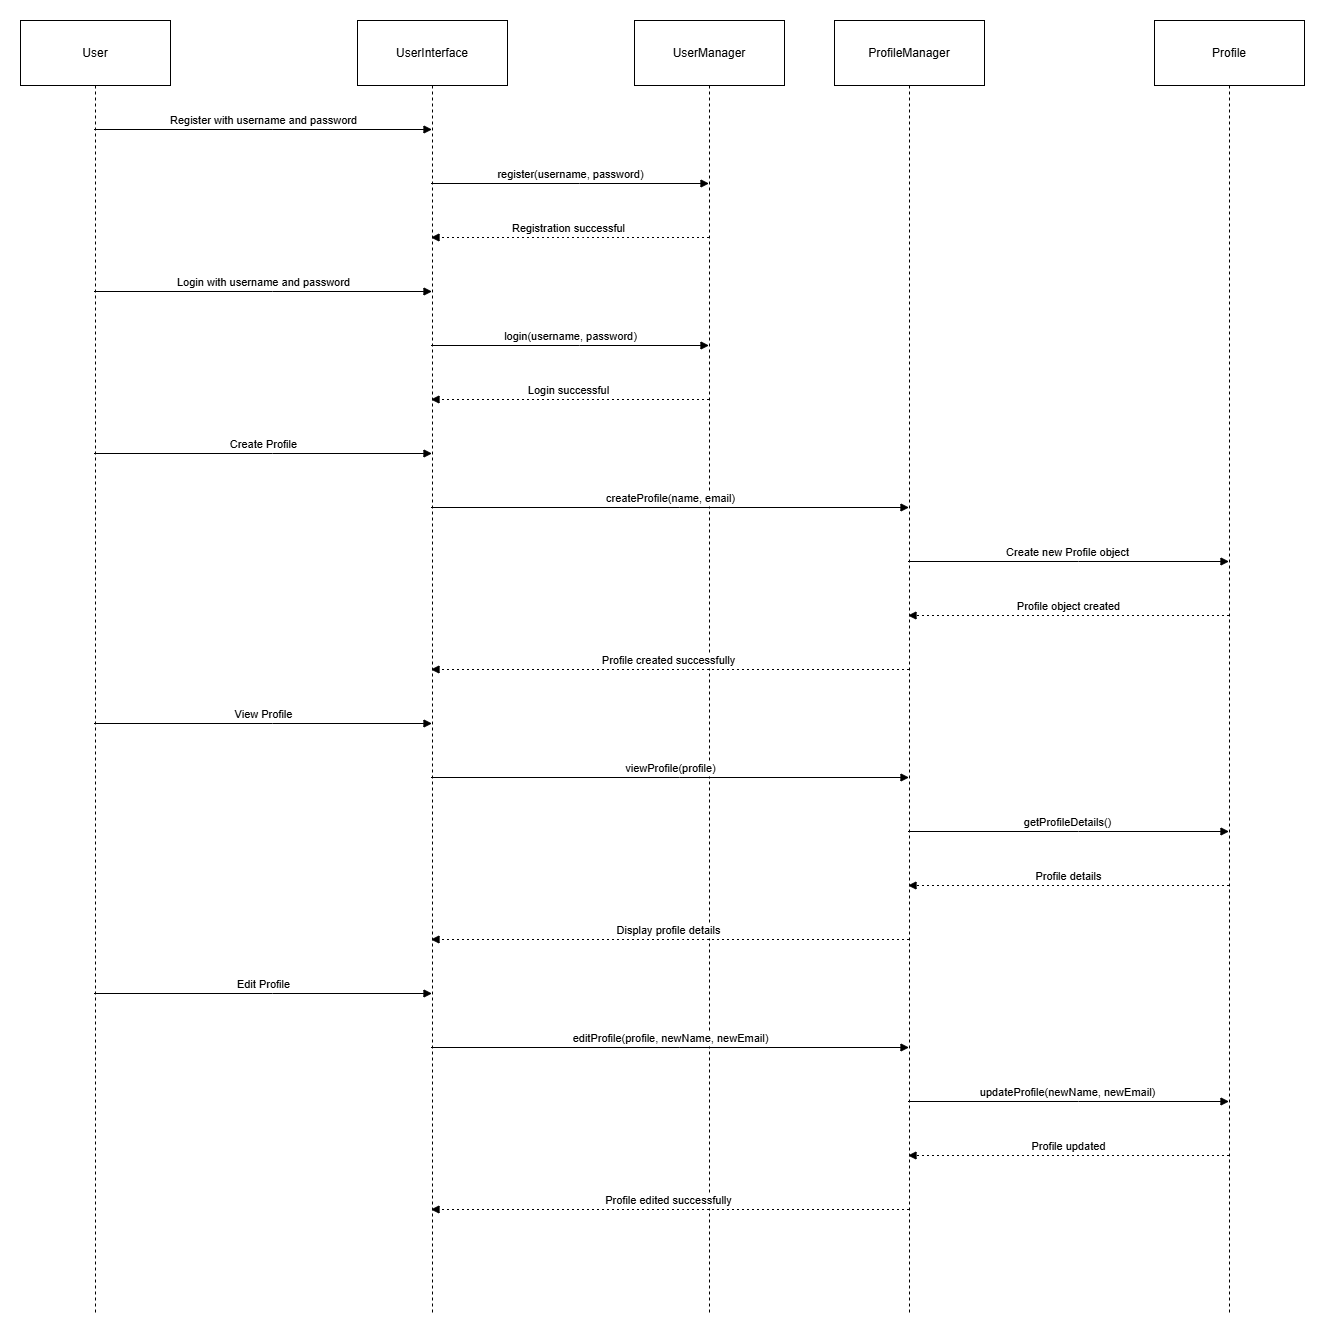

The diagram above was exported from draw.io. Its source (the exported page's mxGraphModel, read from the mxfile embedded in the PNG):
<mxGraphModel dx="2100" dy="1306" grid="1" gridSize="10" guides="1" tooltips="1" connect="1" arrows="1" fold="1" page="1" pageScale="1" pageWidth="850" pageHeight="1100" math="0" shadow="0">
  <root>
    <mxCell id="0" />
    <mxCell id="1" parent="0" />
    <mxCell id="1pSdAelkmXCmRHs_mszc-39" value="User" style="shape=umlLifeline;perimeter=lifelinePerimeter;whiteSpace=wrap;container=1;dropTarget=0;collapsible=0;recursiveResize=0;outlineConnect=0;portConstraint=eastwest;newEdgeStyle={&quot;edgeStyle&quot;:&quot;elbowEdgeStyle&quot;,&quot;elbow&quot;:&quot;vertical&quot;,&quot;curved&quot;:0,&quot;rounded&quot;:0};size=65;" vertex="1" parent="1">
      <mxGeometry x="20" y="20" width="150" height="1294" as="geometry" />
    </mxCell>
    <mxCell id="1pSdAelkmXCmRHs_mszc-40" value="UserInterface" style="shape=umlLifeline;perimeter=lifelinePerimeter;whiteSpace=wrap;container=1;dropTarget=0;collapsible=0;recursiveResize=0;outlineConnect=0;portConstraint=eastwest;newEdgeStyle={&quot;edgeStyle&quot;:&quot;elbowEdgeStyle&quot;,&quot;elbow&quot;:&quot;vertical&quot;,&quot;curved&quot;:0,&quot;rounded&quot;:0};size=65;" vertex="1" parent="1">
      <mxGeometry x="357" y="20" width="150" height="1294" as="geometry" />
    </mxCell>
    <mxCell id="1pSdAelkmXCmRHs_mszc-41" value="UserManager" style="shape=umlLifeline;perimeter=lifelinePerimeter;whiteSpace=wrap;container=1;dropTarget=0;collapsible=0;recursiveResize=0;outlineConnect=0;portConstraint=eastwest;newEdgeStyle={&quot;edgeStyle&quot;:&quot;elbowEdgeStyle&quot;,&quot;elbow&quot;:&quot;vertical&quot;,&quot;curved&quot;:0,&quot;rounded&quot;:0};size=65;" vertex="1" parent="1">
      <mxGeometry x="634" y="20" width="150" height="1294" as="geometry" />
    </mxCell>
    <mxCell id="1pSdAelkmXCmRHs_mszc-42" value="ProfileManager" style="shape=umlLifeline;perimeter=lifelinePerimeter;whiteSpace=wrap;container=1;dropTarget=0;collapsible=0;recursiveResize=0;outlineConnect=0;portConstraint=eastwest;newEdgeStyle={&quot;edgeStyle&quot;:&quot;elbowEdgeStyle&quot;,&quot;elbow&quot;:&quot;vertical&quot;,&quot;curved&quot;:0,&quot;rounded&quot;:0};size=65;" vertex="1" parent="1">
      <mxGeometry x="834" y="20" width="150" height="1294" as="geometry" />
    </mxCell>
    <mxCell id="1pSdAelkmXCmRHs_mszc-43" value="Profile" style="shape=umlLifeline;perimeter=lifelinePerimeter;whiteSpace=wrap;container=1;dropTarget=0;collapsible=0;recursiveResize=0;outlineConnect=0;portConstraint=eastwest;newEdgeStyle={&quot;edgeStyle&quot;:&quot;elbowEdgeStyle&quot;,&quot;elbow&quot;:&quot;vertical&quot;,&quot;curved&quot;:0,&quot;rounded&quot;:0};size=65;" vertex="1" parent="1">
      <mxGeometry x="1154" y="20" width="150" height="1294" as="geometry" />
    </mxCell>
    <mxCell id="1pSdAelkmXCmRHs_mszc-44" value="Register with username and password" style="verticalAlign=bottom;edgeStyle=elbowEdgeStyle;elbow=vertical;curved=0;rounded=0;endArrow=block;" edge="1" parent="1" source="1pSdAelkmXCmRHs_mszc-39" target="1pSdAelkmXCmRHs_mszc-40">
      <mxGeometry relative="1" as="geometry">
        <Array as="points">
          <mxPoint x="272" y="129" />
        </Array>
      </mxGeometry>
    </mxCell>
    <mxCell id="1pSdAelkmXCmRHs_mszc-45" value="register(username, password)" style="verticalAlign=bottom;edgeStyle=elbowEdgeStyle;elbow=vertical;curved=0;rounded=0;endArrow=block;" edge="1" parent="1" source="1pSdAelkmXCmRHs_mszc-40" target="1pSdAelkmXCmRHs_mszc-41">
      <mxGeometry relative="1" as="geometry">
        <Array as="points">
          <mxPoint x="579" y="183" />
        </Array>
      </mxGeometry>
    </mxCell>
    <mxCell id="1pSdAelkmXCmRHs_mszc-46" value="Registration successful" style="verticalAlign=bottom;edgeStyle=elbowEdgeStyle;elbow=vertical;curved=0;rounded=0;dashed=1;dashPattern=2 3;endArrow=block;" edge="1" parent="1" source="1pSdAelkmXCmRHs_mszc-41" target="1pSdAelkmXCmRHs_mszc-40">
      <mxGeometry relative="1" as="geometry">
        <Array as="points">
          <mxPoint x="582" y="237" />
        </Array>
      </mxGeometry>
    </mxCell>
    <mxCell id="1pSdAelkmXCmRHs_mszc-47" value="Login with username and password" style="verticalAlign=bottom;edgeStyle=elbowEdgeStyle;elbow=vertical;curved=0;rounded=0;endArrow=block;" edge="1" parent="1" source="1pSdAelkmXCmRHs_mszc-39" target="1pSdAelkmXCmRHs_mszc-40">
      <mxGeometry relative="1" as="geometry">
        <Array as="points">
          <mxPoint x="272" y="291" />
        </Array>
      </mxGeometry>
    </mxCell>
    <mxCell id="1pSdAelkmXCmRHs_mszc-48" value="login(username, password)" style="verticalAlign=bottom;edgeStyle=elbowEdgeStyle;elbow=vertical;curved=0;rounded=0;endArrow=block;" edge="1" parent="1" source="1pSdAelkmXCmRHs_mszc-40" target="1pSdAelkmXCmRHs_mszc-41">
      <mxGeometry relative="1" as="geometry">
        <Array as="points">
          <mxPoint x="579" y="345" />
        </Array>
      </mxGeometry>
    </mxCell>
    <mxCell id="1pSdAelkmXCmRHs_mszc-49" value="Login successful" style="verticalAlign=bottom;edgeStyle=elbowEdgeStyle;elbow=vertical;curved=0;rounded=0;dashed=1;dashPattern=2 3;endArrow=block;" edge="1" parent="1" source="1pSdAelkmXCmRHs_mszc-41" target="1pSdAelkmXCmRHs_mszc-40">
      <mxGeometry relative="1" as="geometry">
        <Array as="points">
          <mxPoint x="582" y="399" />
        </Array>
      </mxGeometry>
    </mxCell>
    <mxCell id="1pSdAelkmXCmRHs_mszc-50" value="Create Profile" style="verticalAlign=bottom;edgeStyle=elbowEdgeStyle;elbow=vertical;curved=0;rounded=0;endArrow=block;" edge="1" parent="1" source="1pSdAelkmXCmRHs_mszc-39" target="1pSdAelkmXCmRHs_mszc-40">
      <mxGeometry relative="1" as="geometry">
        <Array as="points">
          <mxPoint x="272" y="453" />
        </Array>
      </mxGeometry>
    </mxCell>
    <mxCell id="1pSdAelkmXCmRHs_mszc-51" value="createProfile(name, email)" style="verticalAlign=bottom;edgeStyle=elbowEdgeStyle;elbow=vertical;curved=0;rounded=0;endArrow=block;" edge="1" parent="1" source="1pSdAelkmXCmRHs_mszc-40" target="1pSdAelkmXCmRHs_mszc-42">
      <mxGeometry relative="1" as="geometry">
        <Array as="points">
          <mxPoint x="679" y="507" />
        </Array>
      </mxGeometry>
    </mxCell>
    <mxCell id="1pSdAelkmXCmRHs_mszc-52" value="Create new Profile object" style="verticalAlign=bottom;edgeStyle=elbowEdgeStyle;elbow=vertical;curved=0;rounded=0;endArrow=block;" edge="1" parent="1" source="1pSdAelkmXCmRHs_mszc-42" target="1pSdAelkmXCmRHs_mszc-43">
      <mxGeometry relative="1" as="geometry">
        <Array as="points">
          <mxPoint x="1078" y="561" />
        </Array>
      </mxGeometry>
    </mxCell>
    <mxCell id="1pSdAelkmXCmRHs_mszc-53" value="Profile object created" style="verticalAlign=bottom;edgeStyle=elbowEdgeStyle;elbow=vertical;curved=0;rounded=0;dashed=1;dashPattern=2 3;endArrow=block;" edge="1" parent="1" source="1pSdAelkmXCmRHs_mszc-43" target="1pSdAelkmXCmRHs_mszc-42">
      <mxGeometry relative="1" as="geometry">
        <Array as="points">
          <mxPoint x="1081" y="615" />
        </Array>
      </mxGeometry>
    </mxCell>
    <mxCell id="1pSdAelkmXCmRHs_mszc-54" value="Profile created successfully" style="verticalAlign=bottom;edgeStyle=elbowEdgeStyle;elbow=vertical;curved=0;rounded=0;dashed=1;dashPattern=2 3;endArrow=block;" edge="1" parent="1" source="1pSdAelkmXCmRHs_mszc-42" target="1pSdAelkmXCmRHs_mszc-40">
      <mxGeometry relative="1" as="geometry">
        <Array as="points">
          <mxPoint x="682" y="669" />
        </Array>
      </mxGeometry>
    </mxCell>
    <mxCell id="1pSdAelkmXCmRHs_mszc-55" value="View Profile" style="verticalAlign=bottom;edgeStyle=elbowEdgeStyle;elbow=vertical;curved=0;rounded=0;endArrow=block;" edge="1" parent="1" source="1pSdAelkmXCmRHs_mszc-39" target="1pSdAelkmXCmRHs_mszc-40">
      <mxGeometry relative="1" as="geometry">
        <Array as="points">
          <mxPoint x="272" y="723" />
        </Array>
      </mxGeometry>
    </mxCell>
    <mxCell id="1pSdAelkmXCmRHs_mszc-56" value="viewProfile(profile)" style="verticalAlign=bottom;edgeStyle=elbowEdgeStyle;elbow=vertical;curved=0;rounded=0;endArrow=block;" edge="1" parent="1" source="1pSdAelkmXCmRHs_mszc-40" target="1pSdAelkmXCmRHs_mszc-42">
      <mxGeometry relative="1" as="geometry">
        <Array as="points">
          <mxPoint x="679" y="777" />
        </Array>
      </mxGeometry>
    </mxCell>
    <mxCell id="1pSdAelkmXCmRHs_mszc-57" value="getProfileDetails()" style="verticalAlign=bottom;edgeStyle=elbowEdgeStyle;elbow=vertical;curved=0;rounded=0;endArrow=block;" edge="1" parent="1" source="1pSdAelkmXCmRHs_mszc-42" target="1pSdAelkmXCmRHs_mszc-43">
      <mxGeometry relative="1" as="geometry">
        <Array as="points">
          <mxPoint x="1078" y="831" />
        </Array>
      </mxGeometry>
    </mxCell>
    <mxCell id="1pSdAelkmXCmRHs_mszc-58" value="Profile details" style="verticalAlign=bottom;edgeStyle=elbowEdgeStyle;elbow=vertical;curved=0;rounded=0;dashed=1;dashPattern=2 3;endArrow=block;" edge="1" parent="1" source="1pSdAelkmXCmRHs_mszc-43" target="1pSdAelkmXCmRHs_mszc-42">
      <mxGeometry relative="1" as="geometry">
        <Array as="points">
          <mxPoint x="1081" y="885" />
        </Array>
      </mxGeometry>
    </mxCell>
    <mxCell id="1pSdAelkmXCmRHs_mszc-59" value="Display profile details" style="verticalAlign=bottom;edgeStyle=elbowEdgeStyle;elbow=vertical;curved=0;rounded=0;dashed=1;dashPattern=2 3;endArrow=block;" edge="1" parent="1" source="1pSdAelkmXCmRHs_mszc-42" target="1pSdAelkmXCmRHs_mszc-40">
      <mxGeometry relative="1" as="geometry">
        <Array as="points">
          <mxPoint x="682" y="939" />
        </Array>
      </mxGeometry>
    </mxCell>
    <mxCell id="1pSdAelkmXCmRHs_mszc-60" value="Edit Profile" style="verticalAlign=bottom;edgeStyle=elbowEdgeStyle;elbow=vertical;curved=0;rounded=0;endArrow=block;" edge="1" parent="1" source="1pSdAelkmXCmRHs_mszc-39" target="1pSdAelkmXCmRHs_mszc-40">
      <mxGeometry relative="1" as="geometry">
        <Array as="points">
          <mxPoint x="272" y="993" />
        </Array>
      </mxGeometry>
    </mxCell>
    <mxCell id="1pSdAelkmXCmRHs_mszc-61" value="editProfile(profile, newName, newEmail)" style="verticalAlign=bottom;edgeStyle=elbowEdgeStyle;elbow=vertical;curved=0;rounded=0;endArrow=block;" edge="1" parent="1" source="1pSdAelkmXCmRHs_mszc-40" target="1pSdAelkmXCmRHs_mszc-42">
      <mxGeometry relative="1" as="geometry">
        <Array as="points">
          <mxPoint x="679" y="1047" />
        </Array>
      </mxGeometry>
    </mxCell>
    <mxCell id="1pSdAelkmXCmRHs_mszc-62" value="updateProfile(newName, newEmail)" style="verticalAlign=bottom;edgeStyle=elbowEdgeStyle;elbow=vertical;curved=0;rounded=0;endArrow=block;" edge="1" parent="1" source="1pSdAelkmXCmRHs_mszc-42" target="1pSdAelkmXCmRHs_mszc-43">
      <mxGeometry relative="1" as="geometry">
        <Array as="points">
          <mxPoint x="1078" y="1101" />
        </Array>
      </mxGeometry>
    </mxCell>
    <mxCell id="1pSdAelkmXCmRHs_mszc-63" value="Profile updated" style="verticalAlign=bottom;edgeStyle=elbowEdgeStyle;elbow=vertical;curved=0;rounded=0;dashed=1;dashPattern=2 3;endArrow=block;" edge="1" parent="1" source="1pSdAelkmXCmRHs_mszc-43" target="1pSdAelkmXCmRHs_mszc-42">
      <mxGeometry relative="1" as="geometry">
        <Array as="points">
          <mxPoint x="1081" y="1155" />
        </Array>
      </mxGeometry>
    </mxCell>
    <mxCell id="1pSdAelkmXCmRHs_mszc-64" value="Profile edited successfully" style="verticalAlign=bottom;edgeStyle=elbowEdgeStyle;elbow=vertical;curved=0;rounded=0;dashed=1;dashPattern=2 3;endArrow=block;" edge="1" parent="1" source="1pSdAelkmXCmRHs_mszc-42" target="1pSdAelkmXCmRHs_mszc-40">
      <mxGeometry relative="1" as="geometry">
        <Array as="points">
          <mxPoint x="682" y="1209" />
        </Array>
      </mxGeometry>
    </mxCell>
  </root>
</mxGraphModel>